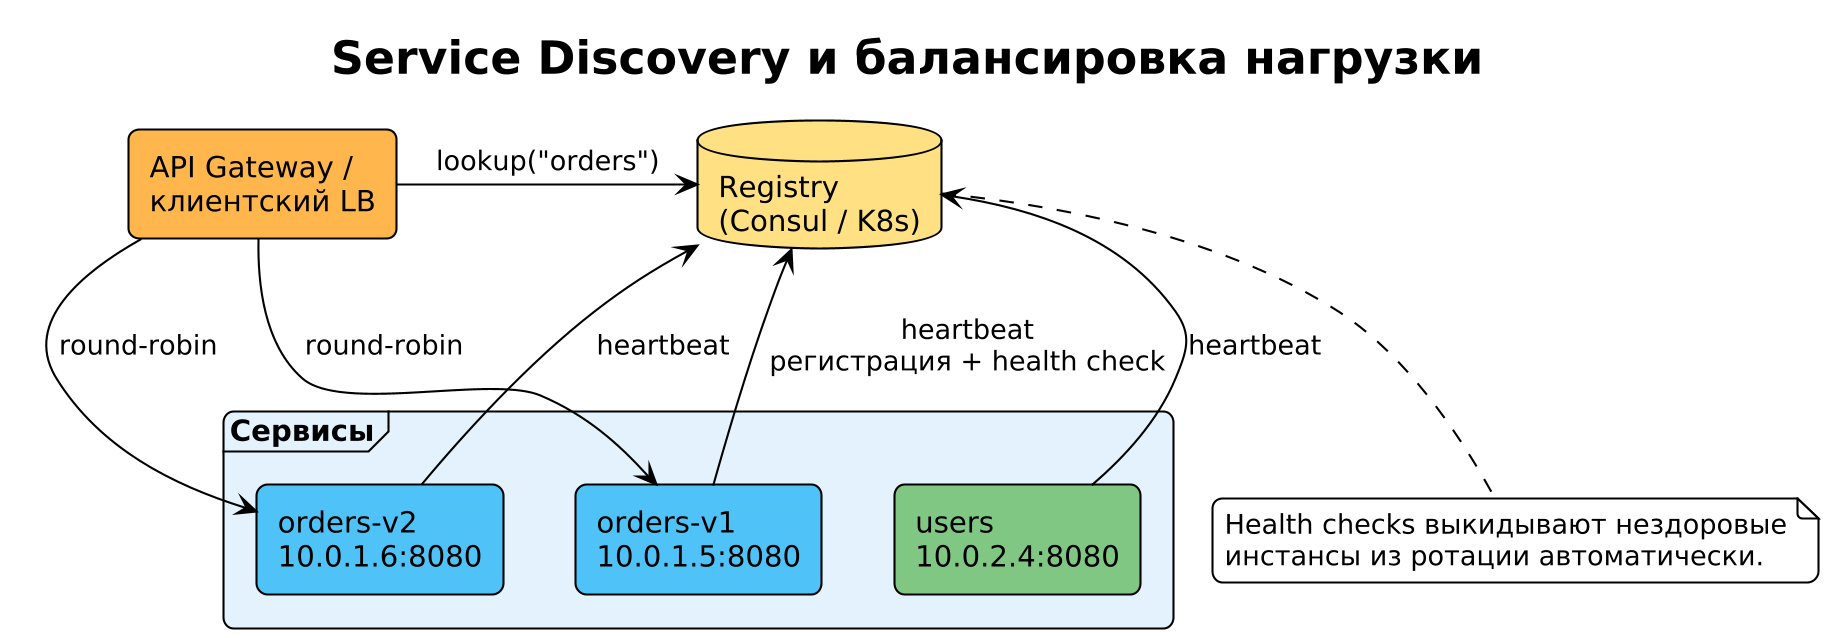

The diagram above was rendered by PlantUML. Its source (embedded in the PNG):
@startuml 04_service_discovery
skinparam dpi 200
!theme plain
skinparam backgroundColor #FFFFFF
skinparam defaultFontName "DejaVu Sans"
skinparam shadowing false
skinparam roundcorner 10
title Service Discovery и балансировка нагрузки

frame "Сервисы" as SVC #E3F2FD {
  rectangle "orders-v1\n10.0.1.5:8080" as A #4FC3F7
  rectangle "orders-v2\n10.0.1.6:8080" as B #4FC3F7
  rectangle "users\n10.0.2.4:8080" as C #81C784
}

database "Registry\n(Consul / K8s)" as REG #FFE082
rectangle "API Gateway /\nклиентский LB" as GW #FFB74D

A -up-> REG : heartbeat\nрегистрация + health check
B -up-> REG : heartbeat
C -up-> REG : heartbeat
GW -right-> REG : lookup("orders")
GW -down-> A : round-robin
GW -down-> B : round-robin

note bottom of REG
  Health checks выкидывают нездоровые
  инстансы из ротации автоматически.
end note
@enduml